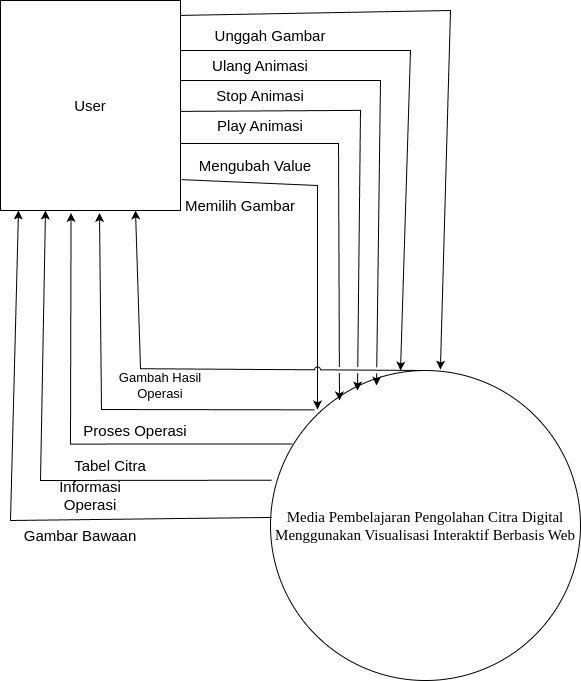

The diagram above was exported from draw.io. Its source (the exported page's mxGraphModel, read from the mxfile embedded in the PNG):
<mxGraphModel dx="1434" dy="782" grid="1" gridSize="10" guides="1" tooltips="1" connect="1" arrows="1" fold="1" page="1" pageScale="1" pageWidth="850" pageHeight="1100" math="0" shadow="0">
  <root>
    <mxCell id="0" />
    <mxCell id="1" parent="0" />
    <mxCell id="lghi4wq8eS88bpXC95zE-7" value="&lt;font style=&quot;font-size: 15px;&quot; face=&quot;Times New Roman&quot;&gt;Media Pembelajaran Pengolahan Citra Digital Menggunakan Visualisasi Interaktif Berbasis Web&lt;/font&gt;" style="ellipse;whiteSpace=wrap;html=1;aspect=fixed;" parent="1" vertex="1">
      <mxGeometry x="380" y="490" width="310" height="310" as="geometry" />
    </mxCell>
    <mxCell id="lghi4wq8eS88bpXC95zE-9" value="&lt;font style=&quot;font-size: 15px;&quot;&gt;User&lt;/font&gt;" style="rounded=0;whiteSpace=wrap;html=1;" parent="1" vertex="1">
      <mxGeometry x="110" y="120" width="180" height="210" as="geometry" />
    </mxCell>
    <mxCell id="lghi4wq8eS88bpXC95zE-13" value="&lt;span style=&quot;font-size: 15px;&quot;&gt;Memilih Gambar&lt;/span&gt;" style="text;html=1;align=center;verticalAlign=middle;whiteSpace=wrap;rounded=0;rotation=0;" parent="1" vertex="1">
      <mxGeometry x="290" y="310" width="120" height="30" as="geometry" />
    </mxCell>
    <mxCell id="lghi4wq8eS88bpXC95zE-15" value="&lt;span style=&quot;font-size: 15px;&quot;&gt;Mengubah Value&lt;/span&gt;" style="text;html=1;align=center;verticalAlign=middle;whiteSpace=wrap;rounded=0;rotation=0;" parent="1" vertex="1">
      <mxGeometry x="305" y="270" width="120" height="30" as="geometry" />
    </mxCell>
    <mxCell id="lghi4wq8eS88bpXC95zE-17" value="&lt;span style=&quot;font-size: 15px;&quot;&gt;Play Animasi&lt;/span&gt;" style="text;html=1;align=center;verticalAlign=middle;whiteSpace=wrap;rounded=0;rotation=0;" parent="1" vertex="1">
      <mxGeometry x="310" y="230" width="120" height="30" as="geometry" />
    </mxCell>
    <mxCell id="lghi4wq8eS88bpXC95zE-19" value="&lt;span style=&quot;font-size: 15px;&quot;&gt;Stop Animasi&lt;/span&gt;" style="text;html=1;align=center;verticalAlign=middle;whiteSpace=wrap;rounded=0;rotation=0;" parent="1" vertex="1">
      <mxGeometry x="310" y="200" width="120" height="30" as="geometry" />
    </mxCell>
    <mxCell id="lghi4wq8eS88bpXC95zE-22" value="&lt;span style=&quot;font-size: 15px;&quot;&gt;Ulang Animasi&lt;/span&gt;" style="text;html=1;align=center;verticalAlign=middle;whiteSpace=wrap;rounded=0;rotation=0;" parent="1" vertex="1">
      <mxGeometry x="310" y="170" width="120" height="30" as="geometry" />
    </mxCell>
    <mxCell id="lghi4wq8eS88bpXC95zE-23" value="" style="endArrow=classic;html=1;rounded=0;exitX=1.006;exitY=0.853;exitDx=0;exitDy=0;exitPerimeter=0;jumpStyle=gap;" parent="1" edge="1" source="lghi4wq8eS88bpXC95zE-9">
      <mxGeometry width="50" height="50" relative="1" as="geometry">
        <mxPoint x="290" y="190" as="sourcePoint" />
        <mxPoint x="427" y="529" as="targetPoint" />
        <Array as="points">
          <mxPoint x="427" y="305" />
        </Array>
      </mxGeometry>
    </mxCell>
    <mxCell id="lghi4wq8eS88bpXC95zE-24" value="&lt;span style=&quot;font-size: 15px;&quot;&gt;Unggah Gambar&lt;/span&gt;" style="text;html=1;align=center;verticalAlign=middle;whiteSpace=wrap;rounded=0;rotation=0;" parent="1" vertex="1">
      <mxGeometry x="320" y="140" width="120" height="30" as="geometry" />
    </mxCell>
    <mxCell id="lghi4wq8eS88bpXC95zE-25" value="" style="endArrow=classic;html=1;rounded=0;exitX=0.004;exitY=0.474;exitDx=0;exitDy=0;exitPerimeter=0;entryX=0.1;entryY=1;entryDx=0;entryDy=0;entryPerimeter=0;" parent="1" source="lghi4wq8eS88bpXC95zE-7" edge="1" target="lghi4wq8eS88bpXC95zE-9">
      <mxGeometry width="50" height="50" relative="1" as="geometry">
        <mxPoint x="210" y="270" as="sourcePoint" />
        <mxPoint x="120" y="360" as="targetPoint" />
        <Array as="points">
          <mxPoint x="120" y="640" />
        </Array>
      </mxGeometry>
    </mxCell>
    <mxCell id="lghi4wq8eS88bpXC95zE-26" value="&lt;span style=&quot;font-size: 15px;&quot;&gt;Gambar Bawaan&lt;/span&gt;" style="text;html=1;align=center;verticalAlign=middle;whiteSpace=wrap;rounded=0;rotation=0;" parent="1" vertex="1">
      <mxGeometry x="130" y="640" width="120" height="30" as="geometry" />
    </mxCell>
    <mxCell id="lghi4wq8eS88bpXC95zE-27" value="" style="endArrow=classic;html=1;rounded=0;exitX=0.004;exitY=0.354;exitDx=0;exitDy=0;entryX=0.25;entryY=1;entryDx=0;entryDy=0;exitPerimeter=0;" parent="1" source="lghi4wq8eS88bpXC95zE-7" target="lghi4wq8eS88bpXC95zE-9" edge="1">
      <mxGeometry width="50" height="50" relative="1" as="geometry">
        <mxPoint x="305" y="652" as="sourcePoint" />
        <mxPoint x="157" y="240" as="targetPoint" />
        <Array as="points">
          <mxPoint x="150" y="600" />
        </Array>
      </mxGeometry>
    </mxCell>
    <mxCell id="lghi4wq8eS88bpXC95zE-28" value="&lt;span style=&quot;font-size: 15px;&quot;&gt;Informasi Operasi&lt;/span&gt;" style="text;html=1;align=center;verticalAlign=middle;whiteSpace=wrap;rounded=0;rotation=0;" parent="1" vertex="1">
      <mxGeometry x="140" y="600" width="120" height="30" as="geometry" />
    </mxCell>
    <mxCell id="lghi4wq8eS88bpXC95zE-29" value="" style="endArrow=classic;html=1;rounded=0;exitX=0.071;exitY=0.237;exitDx=0;exitDy=0;exitPerimeter=0;entryX=0.392;entryY=1.012;entryDx=0;entryDy=0;entryPerimeter=0;" parent="1" source="lghi4wq8eS88bpXC95zE-7" target="lghi4wq8eS88bpXC95zE-9" edge="1">
      <mxGeometry width="50" height="50" relative="1" as="geometry">
        <mxPoint x="301" y="563.58" as="sourcePoint" />
        <mxPoint x="184" y="230" as="targetPoint" />
        <Array as="points">
          <mxPoint x="180" y="563.58" />
        </Array>
      </mxGeometry>
    </mxCell>
    <mxCell id="lghi4wq8eS88bpXC95zE-30" value="&lt;span style=&quot;font-size: 15px;&quot;&gt;Tabel Citra&lt;/span&gt;" style="text;html=1;align=center;verticalAlign=middle;whiteSpace=wrap;rounded=0;rotation=0;" parent="1" vertex="1">
      <mxGeometry x="160" y="570" width="120" height="30" as="geometry" />
    </mxCell>
    <mxCell id="lghi4wq8eS88bpXC95zE-31" value="" style="endArrow=classic;html=1;rounded=0;exitX=0.142;exitY=0.127;exitDx=0;exitDy=0;exitPerimeter=0;entryX=0.55;entryY=1.012;entryDx=0;entryDy=0;entryPerimeter=0;" parent="1" source="lghi4wq8eS88bpXC95zE-7" edge="1" target="lghi4wq8eS88bpXC95zE-9">
      <mxGeometry width="50" height="50" relative="1" as="geometry">
        <mxPoint x="322" y="520.71" as="sourcePoint" />
        <mxPoint x="210" y="370" as="targetPoint" />
        <Array as="points">
          <mxPoint x="211" y="529" />
        </Array>
      </mxGeometry>
    </mxCell>
    <mxCell id="lghi4wq8eS88bpXC95zE-32" value="&lt;span style=&quot;font-size: 15px;&quot;&gt;Proses Operasi&lt;/span&gt;" style="text;html=1;align=center;verticalAlign=middle;whiteSpace=wrap;rounded=0;rotation=0;" parent="1" vertex="1">
      <mxGeometry x="185" y="535" width="120" height="30" as="geometry" />
    </mxCell>
    <mxCell id="lghi4wq8eS88bpXC95zE-33" value="" style="endArrow=classic;html=1;rounded=0;exitX=0.5;exitY=0;exitDx=0;exitDy=0;entryX=0.75;entryY=1;entryDx=0;entryDy=0;jumpStyle=arc;" parent="1" source="lghi4wq8eS88bpXC95zE-7" target="lghi4wq8eS88bpXC95zE-9" edge="1">
      <mxGeometry width="50" height="50" relative="1" as="geometry">
        <mxPoint x="360.5200000000002" y="490" as="sourcePoint" />
        <mxPoint x="250" y="330" as="targetPoint" />
        <Array as="points">
          <mxPoint x="250" y="488.22" />
        </Array>
      </mxGeometry>
    </mxCell>
    <mxCell id="lghi4wq8eS88bpXC95zE-34" value="&lt;font style=&quot;font-size: 13px;&quot;&gt;Gambah Hasil Operasi&lt;/font&gt;" style="text;html=1;align=center;verticalAlign=middle;whiteSpace=wrap;rounded=0;rotation=0;" parent="1" vertex="1">
      <mxGeometry x="210" y="490" width="120" height="30" as="geometry" />
    </mxCell>
    <mxCell id="4k4MlK0Oyux5UseGh5C8-2" value="" style="endArrow=classic;html=1;rounded=0;jumpStyle=gap;exitX=1.011;exitY=0.588;exitDx=0;exitDy=0;exitPerimeter=0;" edge="1" parent="1">
      <mxGeometry width="50" height="50" relative="1" as="geometry">
        <mxPoint x="290" y="262.99" as="sourcePoint" />
        <mxPoint x="449" y="520" as="targetPoint" />
        <Array as="points">
          <mxPoint x="448.02" y="263.03" />
        </Array>
      </mxGeometry>
    </mxCell>
    <mxCell id="4k4MlK0Oyux5UseGh5C8-3" value="" style="endArrow=classic;html=1;rounded=0;jumpStyle=gap;exitX=0.989;exitY=0.359;exitDx=0;exitDy=0;exitPerimeter=0;" edge="1" parent="1">
      <mxGeometry width="50" height="50" relative="1" as="geometry">
        <mxPoint x="290" y="230.87999999999997" as="sourcePoint" />
        <mxPoint x="467" y="510" as="targetPoint" />
        <Array as="points">
          <mxPoint x="470" y="229.88999999999996" />
        </Array>
      </mxGeometry>
    </mxCell>
    <mxCell id="4k4MlK0Oyux5UseGh5C8-4" value="" style="endArrow=classic;html=1;rounded=0;jumpStyle=gap;entryX=0.342;entryY=0.016;entryDx=0;entryDy=0;entryPerimeter=0;" edge="1" parent="1">
      <mxGeometry width="50" height="50" relative="1" as="geometry">
        <mxPoint x="290" y="200" as="sourcePoint" />
        <mxPoint x="486.02" y="504.96000000000004" as="targetPoint" />
        <Array as="points">
          <mxPoint x="490" y="199.99999999999994" />
        </Array>
      </mxGeometry>
    </mxCell>
    <mxCell id="4k4MlK0Oyux5UseGh5C8-6" value="" style="endArrow=classic;html=1;rounded=0;jumpStyle=gap;" edge="1" parent="1">
      <mxGeometry width="50" height="50" relative="1" as="geometry">
        <mxPoint x="290" y="170" as="sourcePoint" />
        <mxPoint x="510" y="490" as="targetPoint" />
        <Array as="points">
          <mxPoint x="520" y="169.99999999999994" />
        </Array>
      </mxGeometry>
    </mxCell>
    <mxCell id="4k4MlK0Oyux5UseGh5C8-7" value="" style="endArrow=classic;html=1;rounded=0;jumpStyle=gap;entryX=0.548;entryY=-0.003;entryDx=0;entryDy=0;entryPerimeter=0;exitX=1;exitY=0.071;exitDx=0;exitDy=0;exitPerimeter=0;" edge="1" parent="1" source="lghi4wq8eS88bpXC95zE-9" target="lghi4wq8eS88bpXC95zE-7">
      <mxGeometry width="50" height="50" relative="1" as="geometry">
        <mxPoint x="330" y="150" as="sourcePoint" />
        <mxPoint x="550" y="470" as="targetPoint" />
        <Array as="points">
          <mxPoint x="560" y="130" />
        </Array>
      </mxGeometry>
    </mxCell>
  </root>
</mxGraphModel>